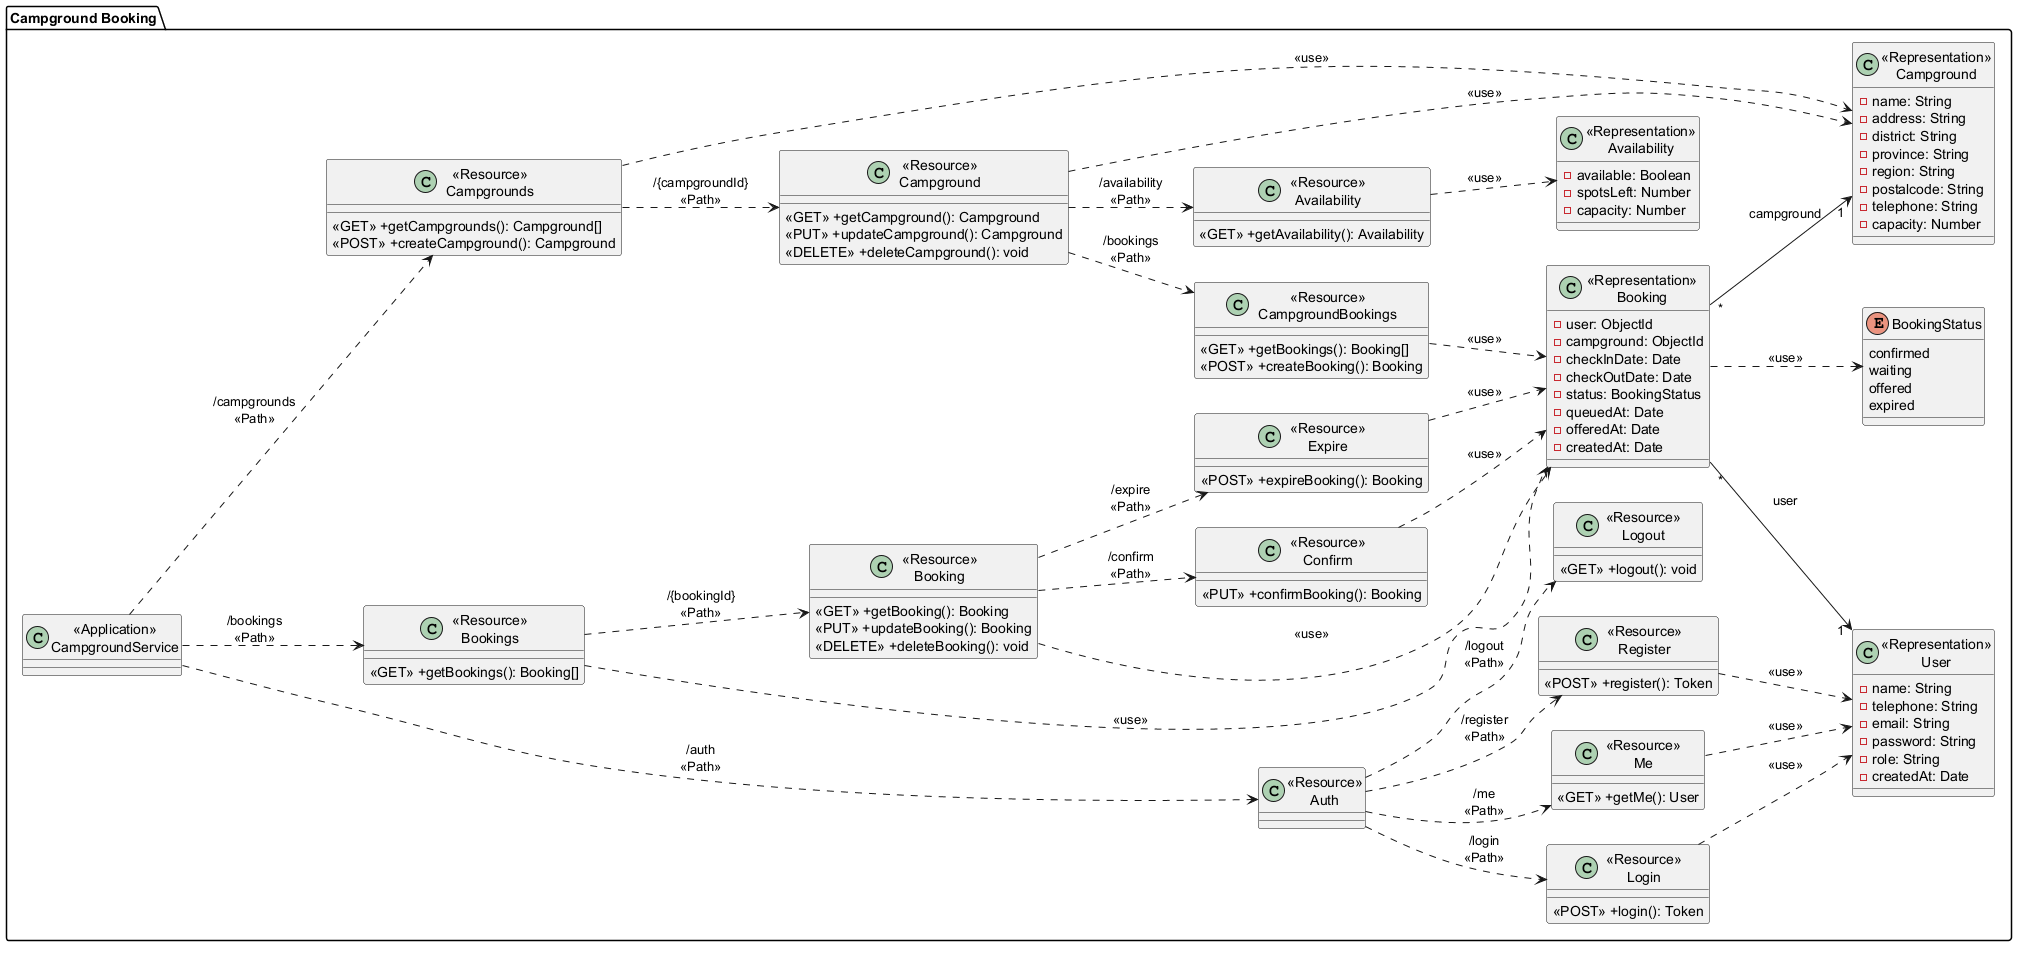

The diagram above was rendered by PlantUML. Its source (embedded in the PNG):
@startuml
left to right direction
package "Campground Booking"{
    class "<<Application>>\nCampgroundService" as CampgroundService{}

    class "<<Resource>>\nAuth" as ResourceAuth{}

    class "<<Resource>>\nRegister" as ResourceRegister{
        <<POST>> +register(): Token
    }

    class "<<Resource>>\nLogin" as ResourceLogin{
        <<POST>> +login(): Token
    }

    class "<<Resource>>\nMe" as ResourceMe{
        <<GET>> +getMe(): User
    }

    class "<<Resource>>\nLogout" as ResourceLogout{
        <<GET>> +logout(): void
    }

    class "<<Resource>>\nCampgrounds" as ResourceCampgrounds{
        <<GET>> +getCampgrounds(): Campground[]
        <<POST>> +createCampground(): Campground
    }

    class "<<Resource>>\nCampground" as ResourceCampground{
        <<GET>> +getCampground(): Campground
        <<PUT>> +updateCampground(): Campground
        <<DELETE>> +deleteCampground(): void
    }

    class "<<Resource>>\nAvailability" as ResourceAvailability{
        <<GET>> +getAvailability(): Availability
    }

    class "<<Resource>>\nCampgroundBookings" as ResourceCampgroundBookings{
        <<GET>> +getBookings(): Booking[]
        <<POST>> +createBooking(): Booking
    }

    class "<<Resource>>\nBookings" as ResourceBookings{
        <<GET>> +getBookings(): Booking[]
    }

    class "<<Resource>>\nBooking" as ResourceBooking{
        <<GET>> +getBooking(): Booking
        <<PUT>> +updateBooking(): Booking
        <<DELETE>> +deleteBooking(): void
    }

    class "<<Resource>>\nConfirm" as ResourceConfirm{
        <<PUT>> +confirmBooking(): Booking
    }

    class "<<Resource>>\nExpire" as ResourceExpire{
        <<POST>> +expireBooking(): Booking
    }

    class "<<Representation>>\nUser" as RepresentationUser{
        -name: String
        -telephone: String
        -email: String
        -password: String
        -role: String
        -createdAt: Date
    }

    class "<<Representation>>\nCampground" as RepresentationCampground{
        -name: String
        -address: String
        -district: String
        -province: String
        -region: String
        -postalcode: String
        -telephone: String
        -capacity: Number
    }

    class "<<Representation>>\nBooking" as RepresentationBooking{
        -user: ObjectId
        -campground: ObjectId
        -checkInDate: Date
        -checkOutDate: Date
        -status: BookingStatus
        -queuedAt: Date
        -offeredAt: Date
        -createdAt: Date
    }

    class "<<Representation>>\nAvailability" as RepresentationAvailability{
        -available: Boolean
        -spotsLeft: Number
        -capacity: Number
    }

    enum "BookingStatus" as BookingStatus{
        confirmed
        waiting
        offered
        expired
    }
}

CampgroundService ..> ResourceAuth:"/auth\n<<Path>>"
CampgroundService ..> ResourceCampgrounds:"/campgrounds\n<<Path>>"
CampgroundService ..> ResourceBookings:"/bookings\n<<Path>>"

ResourceAuth ..> ResourceRegister:"/register\n<<Path>>"
ResourceAuth ..> ResourceLogin:"/login\n<<Path>>"
ResourceAuth ..> ResourceMe:"/me\n<<Path>>"
ResourceAuth ..> ResourceLogout:"/logout\n<<Path>>"

ResourceCampgrounds ..> ResourceCampground:"/{campgroundId}\n<<Path>>"
ResourceCampground ..> ResourceAvailability:"/availability\n<<Path>>"
ResourceCampground ..> ResourceCampgroundBookings:"/bookings\n<<Path>>"
ResourceBookings ..> ResourceBooking:"/{bookingId}\n<<Path>>"
ResourceBooking ..> ResourceConfirm:"/confirm\n<<Path>>"
ResourceBooking ..> ResourceExpire:"/expire\n<<Path>>"

ResourceRegister ..> RepresentationUser:"<<use>>"
ResourceLogin ..> RepresentationUser:"<<use>>"
ResourceMe ..> RepresentationUser:"<<use>>"
ResourceCampgrounds ..> RepresentationCampground:"<<use>>"
ResourceCampground ..> RepresentationCampground:"<<use>>"
ResourceAvailability ..> RepresentationAvailability:"<<use>>"
ResourceCampgroundBookings ..> RepresentationBooking:"<<use>>"
ResourceBookings ..> RepresentationBooking:"<<use>>"
ResourceBooking ..> RepresentationBooking:"<<use>>"
ResourceConfirm ..> RepresentationBooking:"<<use>>"
ResourceExpire ..> RepresentationBooking:"<<use>>"

RepresentationBooking "*" --> "1" RepresentationUser:user
RepresentationBooking "*" --> "1" RepresentationCampground:campground
RepresentationBooking ..> BookingStatus:"<<use>>"
@enduml